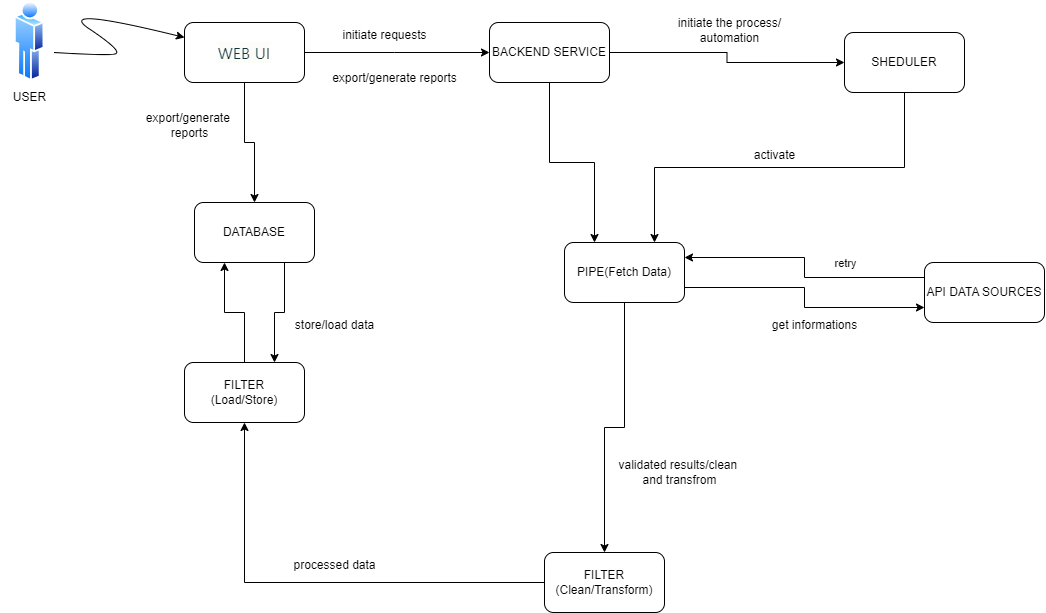

The diagram above was exported from draw.io. Its source (the exported page's mxGraphModel, read from the mxfile embedded in the PNG):
<mxGraphModel dx="1404" dy="614" grid="1" gridSize="10" guides="1" tooltips="1" connect="1" arrows="1" fold="1" page="1" pageScale="1" pageWidth="850" pageHeight="1100" math="0" shadow="0">
  <root>
    <mxCell id="0" />
    <mxCell id="1" parent="0" />
    <mxCell id="qe-8NESgz6FOiGmN8IPU-29" style="edgeStyle=orthogonalEdgeStyle;rounded=0;orthogonalLoop=1;jettySize=auto;html=1;exitX=0.75;exitY=1;exitDx=0;exitDy=0;entryX=0.75;entryY=0;entryDx=0;entryDy=0;" parent="1" source="qe-8NESgz6FOiGmN8IPU-1" target="qe-8NESgz6FOiGmN8IPU-4" edge="1">
      <mxGeometry relative="1" as="geometry" />
    </mxCell>
    <mxCell id="qe-8NESgz6FOiGmN8IPU-1" value="DATABASE" style="rounded=1;whiteSpace=wrap;html=1;" parent="1" vertex="1">
      <mxGeometry x="130" y="250" width="120" height="60" as="geometry" />
    </mxCell>
    <mxCell id="qe-8NESgz6FOiGmN8IPU-13" style="edgeStyle=orthogonalEdgeStyle;rounded=0;orthogonalLoop=1;jettySize=auto;html=1;exitX=0;exitY=0.25;exitDx=0;exitDy=0;entryX=1;entryY=0.25;entryDx=0;entryDy=0;" parent="1" source="qe-8NESgz6FOiGmN8IPU-2" target="qe-8NESgz6FOiGmN8IPU-6" edge="1">
      <mxGeometry relative="1" as="geometry" />
    </mxCell>
    <mxCell id="qe-8NESgz6FOiGmN8IPU-26" value="retry" style="edgeLabel;html=1;align=center;verticalAlign=middle;resizable=0;points=[];" parent="qe-8NESgz6FOiGmN8IPU-13" vertex="1" connectable="0">
      <mxGeometry x="0.0769" y="-8" relative="1" as="geometry">
        <mxPoint x="40" y="13" as="offset" />
      </mxGeometry>
    </mxCell>
    <mxCell id="qe-8NESgz6FOiGmN8IPU-2" value="API DATA SOURCES" style="rounded=1;whiteSpace=wrap;html=1;" parent="1" vertex="1">
      <mxGeometry x="860" y="310" width="120" height="60" as="geometry" />
    </mxCell>
    <mxCell id="qe-8NESgz6FOiGmN8IPU-16" style="edgeStyle=orthogonalEdgeStyle;rounded=0;orthogonalLoop=1;jettySize=auto;html=1;exitX=0.5;exitY=1;exitDx=0;exitDy=0;entryX=0.75;entryY=0;entryDx=0;entryDy=0;" parent="1" source="qe-8NESgz6FOiGmN8IPU-3" target="qe-8NESgz6FOiGmN8IPU-6" edge="1">
      <mxGeometry relative="1" as="geometry" />
    </mxCell>
    <mxCell id="qe-8NESgz6FOiGmN8IPU-3" value="SHEDULER" style="rounded=1;whiteSpace=wrap;html=1;" parent="1" vertex="1">
      <mxGeometry x="780" y="80" width="120" height="60" as="geometry" />
    </mxCell>
    <mxCell id="qe-8NESgz6FOiGmN8IPU-14" style="edgeStyle=orthogonalEdgeStyle;rounded=0;orthogonalLoop=1;jettySize=auto;html=1;exitX=0.5;exitY=0;exitDx=0;exitDy=0;entryX=0.25;entryY=1;entryDx=0;entryDy=0;" parent="1" source="qe-8NESgz6FOiGmN8IPU-4" target="qe-8NESgz6FOiGmN8IPU-1" edge="1">
      <mxGeometry relative="1" as="geometry" />
    </mxCell>
    <mxCell id="qe-8NESgz6FOiGmN8IPU-4" value="FILTER&lt;br&gt;(Load/Store)" style="rounded=1;whiteSpace=wrap;html=1;" parent="1" vertex="1">
      <mxGeometry x="120" y="410" width="120" height="60" as="geometry" />
    </mxCell>
    <mxCell id="qe-8NESgz6FOiGmN8IPU-19" style="edgeStyle=orthogonalEdgeStyle;rounded=0;orthogonalLoop=1;jettySize=auto;html=1;exitX=0;exitY=0.5;exitDx=0;exitDy=0;entryX=0.5;entryY=1;entryDx=0;entryDy=0;" parent="1" source="qe-8NESgz6FOiGmN8IPU-5" target="qe-8NESgz6FOiGmN8IPU-4" edge="1">
      <mxGeometry relative="1" as="geometry" />
    </mxCell>
    <mxCell id="qe-8NESgz6FOiGmN8IPU-5" value="FILTER&lt;div&gt;(Clean/Transform)&lt;/div&gt;" style="rounded=1;whiteSpace=wrap;html=1;" parent="1" vertex="1">
      <mxGeometry x="480" y="600" width="120" height="60" as="geometry" />
    </mxCell>
    <mxCell id="qe-8NESgz6FOiGmN8IPU-17" style="edgeStyle=orthogonalEdgeStyle;rounded=0;orthogonalLoop=1;jettySize=auto;html=1;exitX=1;exitY=0.75;exitDx=0;exitDy=0;entryX=0;entryY=0.75;entryDx=0;entryDy=0;" parent="1" source="qe-8NESgz6FOiGmN8IPU-6" target="qe-8NESgz6FOiGmN8IPU-2" edge="1">
      <mxGeometry relative="1" as="geometry" />
    </mxCell>
    <mxCell id="qe-8NESgz6FOiGmN8IPU-18" style="edgeStyle=orthogonalEdgeStyle;rounded=0;orthogonalLoop=1;jettySize=auto;html=1;exitX=0.5;exitY=1;exitDx=0;exitDy=0;entryX=0.5;entryY=0;entryDx=0;entryDy=0;" parent="1" source="qe-8NESgz6FOiGmN8IPU-6" target="qe-8NESgz6FOiGmN8IPU-5" edge="1">
      <mxGeometry relative="1" as="geometry" />
    </mxCell>
    <mxCell id="qe-8NESgz6FOiGmN8IPU-6" value="PIPE(Fetch Data)" style="rounded=1;whiteSpace=wrap;html=1;" parent="1" vertex="1">
      <mxGeometry x="500" y="290" width="120" height="60" as="geometry" />
    </mxCell>
    <mxCell id="qe-8NESgz6FOiGmN8IPU-10" style="edgeStyle=orthogonalEdgeStyle;rounded=0;orthogonalLoop=1;jettySize=auto;html=1;exitX=0.5;exitY=1;exitDx=0;exitDy=0;entryX=0.25;entryY=0;entryDx=0;entryDy=0;" parent="1" source="qe-8NESgz6FOiGmN8IPU-7" target="qe-8NESgz6FOiGmN8IPU-6" edge="1">
      <mxGeometry relative="1" as="geometry" />
    </mxCell>
    <mxCell id="qe-8NESgz6FOiGmN8IPU-15" style="edgeStyle=orthogonalEdgeStyle;rounded=0;orthogonalLoop=1;jettySize=auto;html=1;exitX=1;exitY=0.5;exitDx=0;exitDy=0;entryX=0;entryY=0.5;entryDx=0;entryDy=0;" parent="1" source="qe-8NESgz6FOiGmN8IPU-7" target="qe-8NESgz6FOiGmN8IPU-3" edge="1">
      <mxGeometry relative="1" as="geometry" />
    </mxCell>
    <mxCell id="qe-8NESgz6FOiGmN8IPU-7" value="BACKEND SERVICE" style="rounded=1;whiteSpace=wrap;html=1;" parent="1" vertex="1">
      <mxGeometry x="425" y="70" width="120" height="60" as="geometry" />
    </mxCell>
    <mxCell id="qe-8NESgz6FOiGmN8IPU-9" style="edgeStyle=orthogonalEdgeStyle;rounded=0;orthogonalLoop=1;jettySize=auto;html=1;exitX=1;exitY=0.5;exitDx=0;exitDy=0;entryX=0;entryY=0.5;entryDx=0;entryDy=0;" parent="1" source="qe-8NESgz6FOiGmN8IPU-8" target="qe-8NESgz6FOiGmN8IPU-7" edge="1">
      <mxGeometry relative="1" as="geometry">
        <Array as="points">
          <mxPoint x="330" y="100" />
          <mxPoint x="330" y="100" />
        </Array>
      </mxGeometry>
    </mxCell>
    <mxCell id="qe-8NESgz6FOiGmN8IPU-20" style="edgeStyle=orthogonalEdgeStyle;rounded=0;orthogonalLoop=1;jettySize=auto;html=1;exitX=0.5;exitY=1;exitDx=0;exitDy=0;entryX=0.5;entryY=0;entryDx=0;entryDy=0;" parent="1" source="qe-8NESgz6FOiGmN8IPU-8" target="qe-8NESgz6FOiGmN8IPU-1" edge="1">
      <mxGeometry relative="1" as="geometry" />
    </mxCell>
    <mxCell id="qe-8NESgz6FOiGmN8IPU-8" value="&lt;span style=&quot;color: oklch(0.3039 0.04 213.68); font-family: fkGroteskNeue, ui-sans-serif, system-ui, -apple-system, BlinkMacSystemFont, &amp;quot;Segoe UI&amp;quot;, Roboto, &amp;quot;Helvetica Neue&amp;quot;, Arial, &amp;quot;Noto Sans&amp;quot;, sans-serif, &amp;quot;Apple Color Emoji&amp;quot;, &amp;quot;Segoe UI Emoji&amp;quot;, &amp;quot;Segoe UI Symbol&amp;quot;, &amp;quot;Noto Color Emoji&amp;quot;, &amp;quot;Hiragino Sans&amp;quot;, &amp;quot;PingFang SC&amp;quot;, &amp;quot;Apple SD Gothic Neo&amp;quot;, &amp;quot;Yu Gothic&amp;quot;, &amp;quot;Microsoft YaHei&amp;quot;, &amp;quot;Microsoft JhengHei&amp;quot;, Meiryo; font-size: 16px; letter-spacing: 0.08px; text-align: start; background-color: oklch(0.9902 0.004 106.47);&quot;&gt;WEB UI&lt;/span&gt;" style="rounded=1;whiteSpace=wrap;html=1;" parent="1" vertex="1">
      <mxGeometry x="120" y="70" width="120" height="60" as="geometry" />
    </mxCell>
    <mxCell id="qe-8NESgz6FOiGmN8IPU-21" value="initiate requests" style="text;html=1;align=center;verticalAlign=middle;resizable=0;points=[];autosize=1;strokeColor=none;fillColor=none;" parent="1" vertex="1">
      <mxGeometry x="265" y="68" width="110" height="30" as="geometry" />
    </mxCell>
    <mxCell id="qe-8NESgz6FOiGmN8IPU-22" value="export/generate&amp;nbsp;&lt;div&gt;reports&lt;/div&gt;" style="text;html=1;align=center;verticalAlign=middle;resizable=0;points=[];autosize=1;strokeColor=none;fillColor=none;" parent="1" vertex="1">
      <mxGeometry x="70" y="153" width="110" height="40" as="geometry" />
    </mxCell>
    <mxCell id="qe-8NESgz6FOiGmN8IPU-23" value="&lt;div&gt;initiate the process/&lt;/div&gt;&lt;div&gt;automation&lt;/div&gt;" style="text;html=1;align=center;verticalAlign=middle;resizable=0;points=[];autosize=1;strokeColor=none;fillColor=none;" parent="1" vertex="1">
      <mxGeometry x="600" y="58" width="130" height="40" as="geometry" />
    </mxCell>
    <mxCell id="qe-8NESgz6FOiGmN8IPU-24" value="activate" style="text;html=1;align=center;verticalAlign=middle;resizable=0;points=[];autosize=1;strokeColor=none;fillColor=none;" parent="1" vertex="1">
      <mxGeometry x="680" y="188" width="60" height="30" as="geometry" />
    </mxCell>
    <mxCell id="qe-8NESgz6FOiGmN8IPU-25" value="get informations" style="text;html=1;align=center;verticalAlign=middle;resizable=0;points=[];autosize=1;strokeColor=none;fillColor=none;" parent="1" vertex="1">
      <mxGeometry x="695" y="358" width="110" height="30" as="geometry" />
    </mxCell>
    <mxCell id="qe-8NESgz6FOiGmN8IPU-27" value="&lt;div style=&quot;text-align: start;&quot;&gt;&lt;br&gt;&lt;/div&gt;" style="text;html=1;align=center;verticalAlign=middle;resizable=0;points=[];autosize=1;strokeColor=none;fillColor=none;" parent="1" vertex="1">
      <mxGeometry x="320" y="110" width="20" height="30" as="geometry" />
    </mxCell>
    <mxCell id="qe-8NESgz6FOiGmN8IPU-28" value="export/generate reports&lt;div&gt;&lt;br&gt;&lt;/div&gt;" style="text;html=1;align=center;verticalAlign=middle;resizable=0;points=[];autosize=1;strokeColor=none;fillColor=none;" parent="1" vertex="1">
      <mxGeometry x="255" y="113" width="150" height="40" as="geometry" />
    </mxCell>
    <mxCell id="qe-8NESgz6FOiGmN8IPU-30" value="store/load data" style="text;html=1;align=center;verticalAlign=middle;resizable=0;points=[];autosize=1;strokeColor=none;fillColor=none;" parent="1" vertex="1">
      <mxGeometry x="220" y="358" width="100" height="30" as="geometry" />
    </mxCell>
    <mxCell id="qe-8NESgz6FOiGmN8IPU-31" value="processed data" style="text;html=1;align=center;verticalAlign=middle;resizable=0;points=[];autosize=1;strokeColor=none;fillColor=none;" parent="1" vertex="1">
      <mxGeometry x="215" y="598" width="110" height="30" as="geometry" />
    </mxCell>
    <mxCell id="qe-8NESgz6FOiGmN8IPU-32" value="validated results/clean&amp;nbsp;&lt;div&gt;and transfrom&lt;/div&gt;" style="text;html=1;align=center;verticalAlign=middle;resizable=0;points=[];autosize=1;strokeColor=none;fillColor=none;" parent="1" vertex="1">
      <mxGeometry x="540" y="500" width="150" height="40" as="geometry" />
    </mxCell>
    <mxCell id="3E1iUGXAsQ7MvJe37952-1" value="" style="image;aspect=fixed;perimeter=ellipsePerimeter;html=1;align=center;shadow=0;dashed=0;spacingTop=3;image=img/lib/active_directory/user.svg;" parent="1" vertex="1">
      <mxGeometry x="-50" y="48" width="30.34" height="82" as="geometry" />
    </mxCell>
    <mxCell id="3E1iUGXAsQ7MvJe37952-4" value="" style="curved=1;endArrow=classic;html=1;rounded=0;entryX=0;entryY=0.25;entryDx=0;entryDy=0;" parent="1" target="qe-8NESgz6FOiGmN8IPU-8" edge="1">
      <mxGeometry width="50" height="50" relative="1" as="geometry">
        <mxPoint x="-10" y="100" as="sourcePoint" />
        <mxPoint x="40" y="53" as="targetPoint" />
        <Array as="points">
          <mxPoint x="40" y="103" />
          <mxPoint x="60" y="100" />
          <mxPoint x="-10" y="53" />
        </Array>
      </mxGeometry>
    </mxCell>
    <mxCell id="FtYHkdi8kgj-a43NGxgD-1" value="USER" style="text;html=1;align=center;verticalAlign=middle;resizable=0;points=[];autosize=1;strokeColor=none;fillColor=none;" vertex="1" parent="1">
      <mxGeometry x="-64.83" y="130" width="60" height="30" as="geometry" />
    </mxCell>
  </root>
</mxGraphModel>